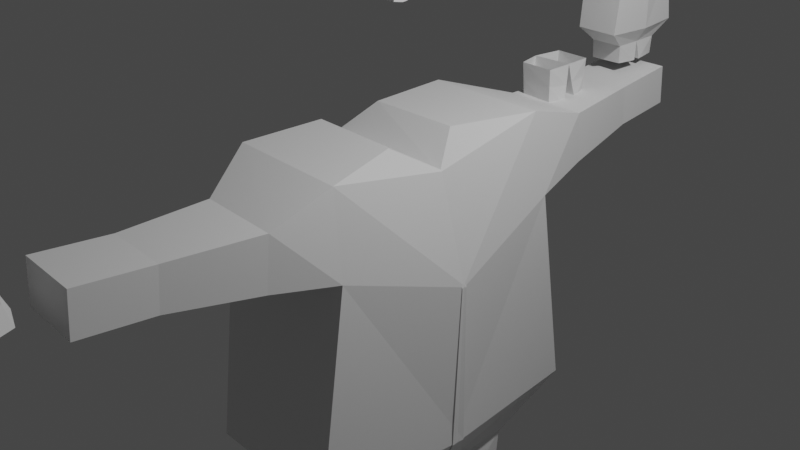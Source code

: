 # Source: GirlVErsionallCombinig.blend  (saved by Blender 2.80.75; exported with 4.5.12 LTS)
import bpy
from mathutils import Matrix  # noqa: F401  (used for matrix-valued properties, if any)

bpy.ops.wm.read_factory_settings(use_empty=True)
scene = bpy.context.scene
scene.name = 'Scene'

# ---- collections
col_collection = bpy.data.collections.new('Collection'); scene.collection.children.link(col_collection)

# ---- world
world_world = bpy.data.worlds.new('World'); scene.world = world_world
world_world.use_nodes = True; world_world.node_tree.nodes.clear()
_N = world_world.node_tree.nodes; _L = world_world.node_tree.links
n0 = _N.new('ShaderNodeOutputWorld'); n0.name = 'World Output'; n0.location = (300, 300)
n1 = _N.new('ShaderNodeBackground'); n1.name = 'Background'; n1.location = (10, 300)
n1.inputs[0].default_value = (0.05088, 0.05088, 0.05088, 1.0)
_L.new(n1.outputs[0], n0.inputs[0])
n0.is_active_output = True
world_world.color = (0.05088, 0.05088, 0.05088)
world_world.use_sun_shadow = False
world_world.sun_shadow_jitter_overblur = 0.0

# ---- cameras
cam_camera = bpy.data.cameras.new('Camera')
cam_camera.clip_end = 100.0
cam_camera.ortho_scale = 7.314

# ---- lights
light_light = bpy.data.lights.new('Light', 'POINT')
light_light.transmission_factor = 0.0
light_light.energy = 1000.0
light_light.shadow_soft_size = 0.1
light_light.shadow_maximum_resolution = 0.006
light_light.use_absolute_resolution = True

# ---- meshes
me_plane = bpy.data.meshes.new('Plane')
me_plane.from_pydata([(-2.299, -0.4066, 0.1784), (-1.324, -0.5261, 0.2366), (-1.876, 0.008676, 0.2805), (-2.026, -0.4203, 0.2244), (-2.218, 0.008676, 0.1784), (-1.309, 0.02443, 0.2725), (-1.142, -0.3089, 0.175), (-0.7313, -0.2838, 0.1651), (-0.7123, -0.09189, 0.2277), (-2.237, -0.6222, 0.1809), (-2.063, -0.6369, 0.1809), (-1.725, -0.4823, 0.1847), (-1.724, -0.4838, 0.1855), (-1.142, 0.006001, 0.1791), (-1.13, -0.00556, -0.2859), (-2.299, -0.3967, -0.2329), (-1.324, -0.5193, -0.2539), (-2.026, -0.4166, -0.2872), (-1.142, -0.306, -0.2064), (-0.7043, -0.2604, -0.21), (-0.7097, -0.06314, -0.2225), (-2.237, -0.6115, -0.09335), (-2.063, -0.6259, -0.08741), (-1.725, -0.4726, -0.2308), (-0.5651, -0.282, 0.1654), (-0.5461, -0.09011, 0.228), (-0.5883, -0.2586, -0.2096), (-0.5937, -0.06136, -0.2222), (-0.6344, -0.296, 0.3927), (-0.6153, -0.1041, 0.4553), (-0.5654, -0.2942, 0.393), (-0.5464, -0.1024, 0.4556), (-0.9366, -0.2963, 0.1701), (-0.9274, -0.04295, 0.2034), (-0.9231, -0.2832, -0.2082), (-0.9199, -0.03435, -0.2542), (-1.725, 0.4823, 0.1847), (-1.724, 0.4838, 0.1855), (-1.876, 0.01249, -0.3783), (-2.218, 0.00122, -0.2768), (-1.322, -0.01067, -0.3616), (-1.725, 0.4726, -0.2308), (-2.243, -0.9174, 0.1398), (-2.106, -0.929, 0.1398), (-2.243, -0.9091, -0.07519), (-2.106, -0.9203, -0.07053), (-2.243, -0.9174, 0.1398), (-2.106, -0.929, 0.1398), (-2.243, -0.9091, -0.07519), (-2.106, -0.9203, -0.07053), (-2.262, -1.149, 0.1305), (-2.125, -1.16, 0.1305), (-2.262, -1.141, -0.08446), (-2.125, -1.152, -0.0798), (-2.299, -0.1246, 0.08763), (-2.299, -0.1147, -0.2205)], [(12, 11), (2, 38), (37, 36)], [(0, 3, 2, 4), (3, 1, 5, 2), (33, 8, 20, 35), (7, 19, 26, 24), (3, 0, 9, 10), (33, 35, 14, 13), (17, 22, 21, 15), (22, 10, 43, 45), (9, 0, 15, 21), (1, 3, 17, 16), (32, 6, 18, 34), (6, 1, 16, 18), (33, 13, 6, 32), (35, 34, 19, 20), (1, 6, 13, 5), (25, 24, 26, 27), (20, 8, 25, 27), (8, 7, 28, 29), (19, 20, 27, 26), (29, 28, 30, 31), (25, 8, 29, 31), (7, 24, 30, 28), (24, 25, 31, 30), (8, 33, 32, 7), (7, 32, 34, 19), (14, 35, 34, 18), (40, 16, 1, 5), (3, 10, 22, 17), (14, 18, 16, 40), (17, 38, 40, 16), (15, 39, 38, 17), (42, 44, 48, 46), (9, 21, 44, 42), (10, 9, 42, 43), (21, 22, 45, 44), (49, 47, 51, 53), (43, 42, 46, 47), (45, 43, 47, 49), (44, 45, 49, 48), (51, 50, 52, 53), (48, 49, 53, 52), (46, 48, 52, 50), (47, 46, 50, 51), (15, 0, 54, 55), (0, 4, 54), (15, 55, 39), (55, 54, 4, 39)])
_uv = me_plane.uv_layers.new(name='UVMap')
_uv.uv.foreach_set('vector', [0.0, 0.0, 0.4098, 0.0, 0.4098, 0.5, 0.0, 0.5, 0.4098, 0.0, 1.0, 0.0, 1.0, 0.5, 0.4098, 0.5, 0.5, 0.25, 0.0, 0.0, 0.0, 0.0, 0.5, 0.25, 1.0, 0.0, 1.0, 0.0, 1.0, 0.0, 1.0, 0.0, 0.4098, 0.0, 0.0, 0.0, 0.0, 0.0, 0.4098, 0.0, 0.5, 0.25, 0.5, 0.25, 0.0, 0.0, 0.0, 0.0, 0.4098, 0.0, 0.4098, 0.0, 0.0, 0.0, 0.0, 0.0, 0.4098, 0.0, 0.4098, 0.0, 0.4098, 0.0, 0.4098, 0.0, 0.0, 0.0, 0.0, 0.0, 0.0, 0.0, 0.0, 0.0, 1.0, 0.0, 0.4098, 0.0, 0.0, 0.0, 0.0, 0.0, 1.0, 0.0, 1.0, 0.0, 1.0, 0.0, 1.0, 0.0, 1.0, 0.0, 1.0, 0.0, 0.0, 0.0, 0.0, 0.0, 0.5, 0.25, 1.0, 0.5, 1.0, 0.0, 1.0, 0.0, 0.5, 0.25, 1.0, 0.0, 1.0, 0.0, 0.0, 0.0, 1.0, 0.0, 1.0, 0.0, 1.0, 0.5, 1.0, 0.5, 0.0, 0.0, 1.0, 0.0, 1.0, 0.0, 0.0, 0.0, 0.0, 0.0, 0.0, 0.0, 0.0, 0.0, 0.0, 0.0, 0.0, 0.0, 1.0, 0.0, 1.0, 0.0, 0.0, 0.0, 1.0, 0.0, 0.0, 0.0, 0.0, 0.0, 1.0, 0.0, 0.0, 0.0, 1.0, 0.0, 1.0, 0.0, 0.0, 0.0, 0.0, 0.0, 0.0, 0.0, 0.0, 0.0, 0.0, 0.0, 1.0, 0.0, 1.0, 0.0, 1.0, 0.0, 1.0, 0.0, 1.0, 0.0, 0.0, 0.0, 0.0, 0.0, 1.0, 0.0, 0.0, 0.0, 0.5, 0.25, 1.0, 0.0, 1.0, 0.0, 1.0, 0.0, 1.0, 0.0, 1.0, 0.0, 1.0, 0.0, 0.0, 0.0, 0.5, 0.25, 1.0, 0.0, 1.0, 0.0, 1.0, 0.5, 0.0, 0.0, 1.0, 0.0, 1.0, 0.5, 0.4098, 0.0, 0.4098, 0.0, 0.4098, 0.0, 0.0, 0.0, 0.0, 0.0, 0.0, 0.0, 0.0, 0.0, 1.0, 0.5, 0.0, 0.0, 0.4098, 0.5, 1.0, 0.5, 0.0, 0.0, 0.0, 0.0, 0.0, 0.5, 0.4098, 0.5, 0.0, 0.0, 0.0, 0.0, 0.0, 0.0, 0.0, 0.0, 0.0, 0.0, 0.0, 0.0, 0.0, 0.0, 0.0, 0.0, 0.0, 0.0, 0.4098, 0.0, 0.0, 0.0, 0.0, 0.0, 0.4098, 0.0, 0.0, 0.0, 0.4098, 0.0, 0.4098, 0.0, 0.0, 0.0, 0.4098, 0.0, 0.4098, 0.0, 0.4098, 0.0, 0.4098, 0.0, 0.4098, 0.0, 0.0, 0.0, 0.0, 0.0, 0.4098, 0.0, 0.4098, 0.0, 0.4098, 0.0, 0.4098, 0.0, 0.4098, 0.0, 0.0, 0.0, 0.4098, 0.0, 0.4098, 0.0, 0.0, 0.0, 0.4098, 0.0, 0.0, 0.0, 0.0, 0.0, 0.4098, 0.0, 0.0, 0.0, 0.4098, 0.0, 0.4098, 0.0, 0.0, 0.0, 0.0, 0.0, 0.0, 0.0, 0.0, 0.0, 0.0, 0.0, 0.4098, 0.0, 0.0, 0.0, 0.0, 0.0, 0.4098, 0.0, 0.0, 0.0, 0.0, 0.0, 0.0, 0.0, 0.0, 0.0, 0.0, 0.0, 0.0, 0.5, 0.0, 0.0, 0.0, 0.0, 0.0, 0.0, 0.0, 0.5, 0.0, 0.0, 0.0, 0.0, 0.0, 0.5, 0.0, 0.5])
me_plane.use_remesh_preserve_volume = False
me_plane.use_remesh_preserve_attributes = False
me_plane.use_mirror_vertex_groups = False
me_plane.update()
me_plane_002 = bpy.data.meshes.new('Plane.002')
me_plane_002.from_pydata([(-1.725, -0.4823, 0.1847), (-1.724, -0.4838, 0.1855), (-3.301, -0.7368, 0.1693), (-3.301, -0.7368, 0.1693), (-2.299, -0.4066, 6.635), (-3.301, 0.7368, 0.1693), (-3.301, 0.7368, 0.1693), (-1.725, -0.4726, -0.2308), (-1.89, -0.6881, -0.2094), (-1.724, -0.4742, -0.2314), (-1.888, -0.6876, -0.2087), (-1.725, 0.4823, 0.1847), (-1.89, 0.6988, 0.1872), (-1.724, 0.4838, 0.1855), (-1.888, 0.6984, 0.1865), (-3.301, 0.7368, 0.1693), (-3.301, 0.7368, 0.1693), (-2.798, -0.5126, 7.008), (-3.301, -0.7368, 0.1693), (-3.301, -0.7368, 0.1693), (-2.218, 0.008676, 6.635), (-1.725, 0.4726, -0.2308), (-1.89, 0.6881, -0.2094), (-1.724, 0.4742, -0.2314), (-1.888, 0.6876, -0.2087), (-2.706, -0.003858, 7.101), (-2.388, -0.6602, 6.61), (-2.907, -0.7939, 6.623), (-2.438, 0.003129, 6.893), (-2.571, -0.4323, 6.809), (-2.648, -0.727, 6.616), (-3.243, -0.5062, 6.975), (-3.24, -0.7538, 6.604), (-3.739, -0.3755, 6.823), (-3.675, -0.6396, 6.61), (-3.239, 0.008956, 7.128), (-3.689, -0.006114, 6.836), (-2.299, -0.3967, 6.223), (-2.798, -0.5433, 5.864), (-2.388, -0.646, 6.276), (-2.907, -0.7804, 6.278), (-2.571, -0.4415, 6.053), (-2.648, -0.7132, 6.277), (-3.243, -0.5333, 5.896), (-3.24, -0.7384, 6.292), (-3.739, -0.3867, 6.032), (-3.675, -0.6255, 6.274), (-2.299, 0.4066, 6.635), (-2.798, 0.5126, 7.008), (-2.388, 0.6602, 6.61), (-2.907, 0.7939, 6.623), (-2.571, 0.4323, 6.809), (-2.648, 0.727, 6.616), (-3.243, 0.5062, 6.975), (-3.24, 0.7538, 6.604), (-3.739, 0.3755, 6.823), (-3.675, 0.6396, 6.61), (-3.689, -0.006114, 6.836), (-2.218, 0.00122, 6.179), (-2.706, 0.04022, 5.714), (-2.438, 0.02424, 5.922), (-2.299, 0.3967, 6.223), (-2.798, 0.5433, 5.864), (-2.388, 0.646, 6.276), (-2.907, 0.7804, 6.278), (-2.571, 0.4415, 6.053), (-2.648, 0.7132, 6.277), (-3.243, 0.5333, 5.896), (-3.24, 0.7384, 6.292), (-3.739, 0.3867, 6.032), (-3.675, 0.6255, 6.274), (-3.239, 0.05597, 5.689), (-3.689, 0.008707, 5.978), (-3.675, -0.6298, 6.377), (-3.24, -0.7431, 6.388), (-2.907, -0.7846, 6.384), (-2.648, -0.7175, 6.381), (-2.388, -0.6504, 6.379), (-2.299, -0.3997, 6.35), (-3.675, 0.6298, 6.377), (-3.24, 0.7431, 6.388), (-2.907, 0.7846, 6.384), (-2.648, 0.7175, 6.381), (-2.388, 0.6504, 6.379), (-2.299, 0.3997, 6.35), (-2.218, 0.003519, 6.32), (-3.675, -0.6357, 6.517), (-3.24, -0.7495, 6.517), (-2.907, -0.7902, 6.527), (-2.648, -0.7232, 6.522), (-2.388, -0.6563, 6.517), (-2.299, -0.4038, 6.521), (-3.675, 0.6357, 6.517), (-3.24, 0.7495, 6.517), (-2.907, 0.7902, 6.527), (-2.648, 0.7232, 6.522), (-2.388, 0.6563, 6.517), (-2.299, 0.4038, 6.521), (-2.041, 0.004052, 6.319), (-3.714, 0.1847, 6.829), (-2.752, 0.2917, 5.789), (-2.258, 0.199, 6.201), (-2.505, 0.2329, 5.987), (-2.258, 0.2076, 6.635), (-2.752, 0.2544, 7.054), (-3.241, 0.2576, 7.052), (-2.505, 0.2177, 6.851), (-2.258, 0.2016, 6.335), (-2.258, 0.2052, 6.515), (-2.258, -0.1989, 6.635), (-2.505, -0.2146, 6.851), (-3.241, -0.2486, 7.052), (-3.714, -0.1908, 6.829), (-2.752, -0.2582, 7.054), (-2.752, -0.2515, 5.789), (-2.505, -0.2086, 5.987), (-2.258, -0.1977, 6.201), (-2.258, -0.1981, 6.335), (-2.258, -0.1986, 6.515), (-2.258, -0.09531, 6.335), (-2.081, -0.1976, 6.335), (-2.081, -0.1984, 6.634), (-2.258, 0.1106, 6.335), (-2.081, 0.2022, 6.335), (-2.041, 0.009208, 6.634), (-2.081, 0.2082, 6.634), (-1.821, 0.04894, 6.319), (-1.821, 0.0541, 6.634), (-1.861, 0.247, 6.334), (-1.861, 0.253, 6.634), (-1.866, -0.24, 6.335), (-1.826, -0.03837, 6.32), (-1.826, -0.03321, 6.635), (-1.866, -0.2408, 6.635)], [(1, 0), (3, 2), (6, 5), (9, 7), (8, 10), (13, 11), (12, 14), (16, 15), (19, 18), (23, 21), (22, 24), (119, 117), (122, 119), (107, 122)], [(29, 17, 27, 30), (17, 31, 32, 27), (4, 29, 30, 26), (109, 20, 28, 110), (32, 31, 33, 34), (112, 111, 35, 36), (115, 60, 58, 116), (110, 113, 17, 29), (41, 42, 40, 38), (38, 40, 44, 43), (37, 39, 42, 41), (44, 46, 45, 43), (74, 73, 46, 44), (75, 74, 44, 40), (76, 75, 40, 42), (77, 76, 42, 39), (78, 77, 39, 37), (51, 52, 50, 48), (48, 50, 54, 53), (47, 49, 52, 51), (54, 56, 55, 53), (65, 62, 64, 66), (62, 67, 68, 64), (61, 65, 66, 63), (102, 100, 62, 65), (68, 67, 69, 70), (69, 67, 71, 72), (101, 102, 65, 61), (80, 68, 70, 79), (81, 64, 68, 80), (82, 66, 64, 81), (83, 63, 66, 82), (84, 61, 63, 83), (114, 59, 60, 115), (113, 25, 35, 111), (104, 105, 35, 25), (106, 51, 48, 104), (103, 47, 51, 106), (45, 72, 71, 43), (99, 105, 53, 55), (121, 120, 130, 133), (117, 78, 37, 116), (118, 91, 78, 117), (101, 107, 85, 58), (97, 84, 83, 96), (96, 83, 82, 95), (95, 82, 81, 94), (94, 81, 80, 93), (93, 80, 79, 92), (91, 90, 77, 78), (90, 89, 76, 77), (89, 88, 75, 76), (88, 87, 74, 75), (87, 86, 73, 74), (32, 34, 86, 87), (27, 32, 87, 88), (30, 27, 88, 89), (26, 30, 89, 90), (4, 26, 90, 91), (54, 93, 92, 56), (50, 94, 93, 54), (52, 95, 94, 50), (49, 96, 95, 52), (47, 97, 96, 49), (109, 4, 91, 118), (84, 97, 108, 107), (61, 84, 107, 101), (97, 47, 103, 108), (57, 35, 105, 99), (20, 103, 106, 28), (28, 106, 104, 25), (48, 53, 105, 104), (58, 60, 102, 101), (60, 59, 100, 102), (125, 124, 127, 129), (85, 117, 116, 58), (17, 113, 111, 31), (38, 114, 115, 41), (28, 25, 113, 110), (41, 115, 116, 37), (33, 31, 111, 112), (4, 109, 110, 29), (20, 109, 121, 124), (109, 117, 120, 121), (103, 20, 124, 125), (85, 107, 123, 98), (107, 103, 125, 123), (117, 85, 98, 120), (128, 129, 127, 126), (98, 123, 128, 126), (123, 125, 129, 128), (124, 98, 126, 127), (130, 131, 132, 133), (124, 121, 133, 132), (120, 98, 131, 130), (98, 124, 132, 131), (98, 131, 126), (132, 124, 127)])
_uv = me_plane_002.uv_layers.new(name='UVMap')
_uv.uv.foreach_set('vector', [0.0, 0.0, 0.0, 0.0, 0.0, 0.0, 0.0, 0.0, 0.0, 0.0, 0.0, 0.0, 0.0, 0.0, 0.0, 0.0, 0.0, 0.0, 0.0, 0.0, 0.0, 0.0, 0.0, 0.0, 0.0, 0.25, 0.0, 0.5, 0.0, 0.5, 0.0, 0.25, 0.0, 0.0, 0.0, 0.0, 0.0, 0.0, 0.0, 0.0, 0.0, 0.0, 0.0, 0.0, 0.0, 0.0, 0.0, 0.0, 0.0, 0.25, 0.0, 0.5, 0.0, 0.5, 0.0, 0.25, 0.0, 0.25, 0.0, 0.25, 0.0, 0.0, 0.0, 0.0, 0.0, 0.0, 0.0, 0.0, 0.0, 0.0, 0.0, 0.0, 0.0, 0.0, 0.0, 0.0, 0.0, 0.0, 0.0, 0.0, 0.0, 0.0, 0.0, 0.0, 0.0, 0.0, 0.0, 0.0, 0.0, 0.0, 0.0, 0.0, 0.0, 0.0, 0.0, 0.0, 0.0, 0.0, 0.0, 0.0, 0.0, 0.0, 0.0, 0.0, 0.0, 0.0, 0.0, 0.0, 0.0, 0.0, 0.0, 0.0, 0.0, 0.0, 0.0, 0.0, 0.0, 0.0, 0.0, 0.0, 0.0, 0.0, 0.0, 0.0, 0.0, 0.0, 0.0, 0.0, 0.0, 0.0, 0.0, 0.0, 0.0, 0.0, 0.0, 0.0, 0.0, 0.0, 0.0, 0.0, 0.0, 0.0, 0.0, 0.0, 0.0, 0.0, 0.0, 0.0, 0.0, 0.0, 0.0, 0.0, 0.0, 0.0, 0.0, 0.0, 0.0, 0.0, 0.0, 0.0, 0.0, 0.0, 0.0, 0.0, 0.0, 0.0, 0.0, 0.0, 0.0, 0.0, 0.0, 0.0, 0.0, 0.0, 0.0, 0.0, 0.0, 0.0, 0.0, 0.0, 0.0, 0.0, 0.0, 0.0, 0.0, 0.0, 0.0, 0.0, 0.0, 0.0, 0.0, 0.0, 0.0, 0.25, 0.0, 0.25, 0.0, 0.0, 0.0, 0.0, 0.0, 0.0, 0.0, 0.0, 0.0, 0.0, 0.0, 0.0, 0.0, 0.0, 0.0, 0.0, 0.0, 0.0, 0.0, 0.0, 0.0, 0.25, 0.0, 0.25, 0.0, 0.0, 0.0, 0.0, 0.0, 0.0, 0.0, 0.0, 0.0, 0.0, 0.0, 0.0, 0.0, 0.0, 0.0, 0.0, 0.0, 0.0, 0.0, 0.0, 0.0, 0.0, 0.0, 0.0, 0.0, 0.0, 0.0, 0.0, 0.0, 0.0, 0.0, 0.0, 0.0, 0.0, 0.0, 0.0, 0.0, 0.0, 0.0, 0.0, 0.0, 0.0, 0.0, 0.0, 0.0, 0.25, 0.0, 0.5, 0.0, 0.5, 0.0, 0.25, 0.0, 0.25, 0.0, 0.5, 0.0, 0.0, 0.0, 0.0, 0.0, 0.25, 0.0, 0.0, 0.0, 0.0, 0.0, 0.5, 0.0, 0.25, 0.0, 0.0, 0.0, 0.0, 0.0, 0.25, 0.0, 0.0, 0.0, 0.0, 0.0, 0.0, 0.0, 0.25, 0.0, 0.0, 0.0, 0.0, 0.0, 0.0, 0.0, 0.0, 0.0, 0.0, 0.0, 0.0, 0.0, 0.0, 0.0, 0.0, 0.0, 0.0, 0.0, 0.0, 0.0, 0.0, 0.0, 0.0, 0.0, 0.1729, 0.0, 0.0, 0.0, 0.0, 0.0, 0.25, 0.0, 0.06916, 0.0, 0.0, 0.0, 0.0, 0.0, 0.1729, 0.0, 0.25, 0.0, 0.1729, 0.0, 0.3458, 0.0, 0.5, 0.0, 0.0, 0.0, 0.0, 0.0, 0.0, 0.0, 0.0, 0.0, 0.0, 0.0, 0.0, 0.0, 0.0, 0.0, 0.0, 0.0, 0.0, 0.0, 0.0, 0.0, 0.0, 0.0, 0.0, 0.0, 0.0, 0.0, 0.0, 0.0, 0.0, 0.0, 0.0, 0.0, 0.0, 0.0, 0.0, 0.0, 0.0, 0.0, 0.0, 0.0, 0.0, 0.0, 0.0, 0.0, 0.0, 0.0, 0.0, 0.0, 0.0, 0.0, 0.0, 0.0, 0.0, 0.0, 0.0, 0.0, 0.0, 0.0, 0.0, 0.0, 0.0, 0.0, 0.0, 0.0, 0.0, 0.0, 0.0, 0.0, 0.0, 0.0, 0.0, 0.0, 0.0, 0.0, 0.0, 0.0, 0.0, 0.0, 0.0, 0.0, 0.0, 0.0, 0.0, 0.0, 0.0, 0.0, 0.0, 0.0, 0.0, 0.0, 0.0, 0.0, 0.0, 0.0, 0.0, 0.0, 0.0, 0.0, 0.0, 0.0, 0.0, 0.0, 0.0, 0.0, 0.0, 0.0, 0.0, 0.0, 0.0, 0.0, 0.0, 0.0, 0.0, 0.0, 0.0, 0.0, 0.0, 0.0, 0.0, 0.0, 0.0, 0.0, 0.0, 0.0, 0.0, 0.0, 0.0, 0.0, 0.0, 0.0, 0.0, 0.0, 0.0, 0.0, 0.0, 0.0, 0.0, 0.0, 0.0, 0.0, 0.0, 0.0, 0.0, 0.0, 0.0, 0.0, 0.0, 0.0, 0.0, 0.0, 0.0, 0.0, 0.0, 0.0, 0.0, 0.0, 0.0, 0.0, 0.0, 0.0, 0.0, 0.0, 0.0, 0.0, 0.0, 0.0, 0.06916, 0.0, 0.0, 0.0, 0.0, 0.0, 0.06916, 0.0, 0.1729, 0.0, 0.0, 0.0, 0.0, 0.0, 0.1729, 0.0, 0.25, 0.0, 0.0, 0.0, 0.0, 0.0, 0.0, 0.0, 0.06916, 0.0, 0.0, 0.0, 0.0, 0.0, 0.0, 0.0, 0.0, 0.0, 0.0, 0.0, 0.0, 0.0, 0.25, 0.0, 0.5, 0.0, 0.5, 0.0, 0.25, 0.0, 0.25, 0.0, 0.5, 0.0, 0.0, 0.0, 0.0, 0.0, 0.0, 0.0, 0.25, 0.0, 0.5, 0.0, 0.5, 0.0, 0.25, 0.0, 0.25, 0.0, 0.5, 0.0, 0.5, 0.0, 0.25, 0.0, 0.25, 0.0, 0.0, 0.0, 0.0, 0.0, 0.0, 0.0, 0.0, 0.0, 0.3458, 0.0, 0.1729, 0.0, 0.25, 0.0, 0.5, 0.0, 0.0, 0.0, 0.25, 0.0, 0.0, 0.0, 0.0, 0.0, 0.0, 0.0, 0.25, 0.0, 0.25, 0.0, 0.0, 0.0, 0.5, 0.0, 0.5, 0.0, 0.25, 0.0, 0.25, 0.0, 0.0, 0.0, 0.25, 0.0, 0.25, 0.0, 0.0, 0.0, 0.0, 0.0, 0.0, 0.0, 0.0, 0.0, 0.0, 0.0, 0.0, 0.0, 0.25, 0.0, 0.25, 0.0, 0.0, 0.0, 0.5, 0.0, 0.25, 0.0, 0.25, 0.0, 0.5, 0.0, 0.0, 0.0, 0.0, 0.0, 0.0, 0.0, 0.0, 0.0, 0.0, 0.0, 0.0, 0.0, 0.0, 0.0, 0.0, 0.0, 0.3458, 0.0, 0.1729, 0.0, 0.1729, 0.0, 0.3458, 0.0, 0.0, 0.0, 0.0, 0.0, 0.0, 0.0, 0.0, 0.0, 0.1729, 0.0, 0.3458, 0.0, 0.3458, 0.0, 0.1729, 0.0, 0.1729, 0.0, 0.0, 0.0, 0.0, 0.0, 0.3458, 0.0, 0.3458, 0.0, 0.1729, 0.0, 0.1729, 0.0, 0.3458, 0.0, 0.0, 0.0, 0.0, 0.0, 0.0, 0.0, 0.0, 0.0, 0.5, 0.0, 0.3458, 0.0, 0.3458, 0.0, 0.5, 0.0, 0.1729, 0.0, 0.3458, 0.0, 0.5, 0.0, 0.25, 0.0, 0.5, 0.0, 0.25, 0.0, 0.25, 0.0, 0.5, 0.0, 0.1729, 0.0, 0.3458, 0.0, 0.3458, 0.0, 0.1729, 0.0, 0.3458, 0.0, 0.5, 0.0, 0.5, 0.0, 0.3458, 0.0, 0.3458, 0.0, 0.3458, 0.0, 0.3458, 0.0, 0.5, 0.0, 0.5, 0.0, 0.0])
me_plane_002.use_remesh_preserve_volume = False
me_plane_002.use_remesh_preserve_attributes = False
me_plane_002.use_mirror_vertex_groups = False
me_plane_002.update()
me_plane_003 = bpy.data.meshes.new('Plane.003')
me_plane_003.from_pydata([(-3.301, -0.7368, 0.1693), (-3.301, -0.7368, 0.1693), (-3.301, 0.7368, 0.1693), (-3.301, 0.7368, 0.1693), (-3.301, 0.7368, 0.1693), (-3.301, 0.7368, 0.1693), (-3.301, -0.7368, 0.1693), (-1.142, 1.306, 0.175), (-0.7313, 1.331, 0.1651), (-0.7123, 1.523, 0.2277), (-1.142, 1.621, 0.1791), (-1.13, 1.61, -0.2859), (-1.142, 1.309, -0.2064), (-0.7043, 1.355, -0.21), (-0.7097, 1.552, -0.2225), (-0.5651, 1.333, 0.1654), (-0.5461, 1.525, 0.228), (-0.5883, 1.357, -0.2096), (-0.5937, 1.554, -0.2222), (-0.6344, 1.319, 0.3927), (-0.6153, 1.511, 0.4553), (-0.5654, 1.321, 0.393), (-0.5464, 1.513, 0.4556), (-0.9366, 1.319, 0.1701), (-0.9274, 1.572, 0.2034), (-0.9231, 1.332, -0.2082), (-0.9199, 1.581, -0.2542), (-1.142, 1.924, 0.175), (-0.7313, 1.899, 0.1651), (-0.7123, 1.707, 0.2277), (-1.142, 1.921, -0.2064), (-0.7043, 1.876, -0.21), (-0.7097, 1.678, -0.2225), (-0.5651, 1.897, 0.1654), (-0.5461, 1.705, 0.228), (-0.5883, 1.874, -0.2096), (-0.5937, 1.677, -0.2222), (-0.6344, 1.911, 0.3927), (-0.6153, 1.719, 0.4553), (-0.5654, 1.909, 0.393), (-0.5464, 1.718, 0.4556), (-0.9366, 1.912, 0.1701), (-0.9274, 1.658, 0.2034), (-0.9231, 1.898, -0.2082), (-0.9199, 1.65, -0.2542)], [(1, 0), (3, 2), (5, 4)], [(24, 9, 14, 26), (8, 13, 17, 15), (24, 26, 11, 10), (23, 7, 12, 25), (24, 10, 7, 23), (26, 25, 13, 14), (16, 15, 17, 18), (14, 9, 16, 18), (9, 8, 19, 20), (13, 14, 18, 17), (20, 19, 21, 22), (16, 9, 20, 22), (8, 15, 21, 19), (15, 16, 22, 21), (44, 11, 30, 43), (9, 24, 23, 8), (8, 23, 25, 13), (11, 26, 25, 12), (42, 44, 32, 29), (28, 33, 35, 31), (41, 43, 30, 27), (44, 32, 31, 43), (42, 41, 27, 10), (34, 36, 35, 33), (32, 36, 34, 29), (29, 38, 37, 28), (31, 35, 36, 32), (38, 40, 39, 37), (34, 40, 38, 29), (28, 37, 39, 33), (33, 39, 40, 34), (11, 44, 42, 10), (29, 28, 41, 42), (28, 31, 43, 41)])
_uv = me_plane_003.uv_layers.new(name='UVMap')
_uv.uv.foreach_set('vector', [0.5, 0.25, 0.0, 0.0, 0.0, 0.0, 0.5, 0.25, 1.0, 0.0, 1.0, 0.0, 1.0, 0.0, 1.0, 0.0, 0.5, 0.25, 0.5, 0.25, 0.0, 0.0, 0.0, 0.0, 1.0, 0.0, 1.0, 0.0, 1.0, 0.0, 1.0, 0.0, 0.5, 0.25, 1.0, 0.5, 1.0, 0.0, 1.0, 0.0, 0.5, 0.25, 1.0, 0.0, 1.0, 0.0, 0.0, 0.0, 0.0, 0.0, 1.0, 0.0, 1.0, 0.0, 0.0, 0.0, 0.0, 0.0, 0.0, 0.0, 0.0, 0.0, 0.0, 0.0, 0.0, 0.0, 1.0, 0.0, 1.0, 0.0, 0.0, 0.0, 1.0, 0.0, 0.0, 0.0, 0.0, 0.0, 1.0, 0.0, 0.0, 0.0, 1.0, 0.0, 1.0, 0.0, 0.0, 0.0, 0.0, 0.0, 0.0, 0.0, 0.0, 0.0, 0.0, 0.0, 1.0, 0.0, 1.0, 0.0, 1.0, 0.0, 1.0, 0.0, 1.0, 0.0, 0.0, 0.0, 0.0, 0.0, 1.0, 0.0, 0.5, 0.25, 0.0, 0.0, 1.0, 0.0, 1.0, 0.0, 0.0, 0.0, 0.5, 0.25, 1.0, 0.0, 1.0, 0.0, 1.0, 0.0, 1.0, 0.0, 1.0, 0.0, 1.0, 0.0, 0.0, 0.0, 0.5, 0.25, 1.0, 0.0, 1.0, 0.0, 0.5, 0.25, 0.5, 0.25, 0.0, 0.0, 0.0, 0.0, 1.0, 0.0, 1.0, 0.0, 1.0, 0.0, 1.0, 0.0, 1.0, 0.0, 1.0, 0.0, 1.0, 0.0, 1.0, 0.0, 0.5, 0.25, 0.0, 0.0, 1.0, 0.0, 1.0, 0.0, 0.5, 0.25, 1.0, 0.0, 1.0, 0.0, 0.0, 0.0, 0.0, 0.0, 0.0, 0.0, 1.0, 0.0, 1.0, 0.0, 0.0, 0.0, 0.0, 0.0, 0.0, 0.0, 0.0, 0.0, 0.0, 0.0, 0.0, 0.0, 1.0, 0.0, 1.0, 0.0, 1.0, 0.0, 1.0, 0.0, 0.0, 0.0, 0.0, 0.0, 0.0, 0.0, 0.0, 0.0, 1.0, 0.0, 1.0, 0.0, 0.0, 0.0, 0.0, 0.0, 0.0, 0.0, 0.0, 0.0, 1.0, 0.0, 1.0, 0.0, 1.0, 0.0, 1.0, 0.0, 1.0, 0.0, 1.0, 0.0, 0.0, 0.0, 0.0, 0.0, 0.0, 0.0, 0.5, 0.25, 0.5, 0.25, 0.0, 0.0, 0.0, 0.0, 1.0, 0.0, 1.0, 0.0, 0.5, 0.25, 1.0, 0.0, 1.0, 0.0, 1.0, 0.0, 1.0, 0.0])
me_plane_003.use_remesh_preserve_volume = False
me_plane_003.use_remesh_preserve_attributes = False
me_plane_003.use_mirror_vertex_groups = False
me_plane_003.update()
me_plane_004 = bpy.data.meshes.new('Plane.004')
me_plane_004.from_pydata([(-2.299, -2.4, 0.1784), (-1.324, -2.52, 0.2366), (-1.876, -1.985, 0.2805), (-2.026, -2.414, 0.2244), (-2.218, -1.985, 0.1784), (-1.309, -1.969, 0.2725), (-1.142, -2.303, 0.175), (-2.237, -2.577, 0.1809), (-2.014, -2.631, 0.1809), (-1.142, -1.988, 0.1791), (-1.13, -1.999, -0.2859), (-2.299, -2.39, -0.2329), (-1.324, -2.513, -0.2539), (-2.026, -2.41, -0.2872), (-1.142, -2.3, -0.2064), (-2.237, -2.566, -0.2159), (-2.014, -2.62, -0.2099), (-0.9366, -2.29, 0.1701), (-0.9274, -2.037, 0.2034), (-0.9231, -2.277, -0.2082), (-0.9199, -2.028, -0.2542), (-2.299, -1.587, 0.1784), (-1.324, -1.468, 0.2366), (-2.015, -1.573, 0.2244), (-1.142, -1.685, 0.175), (-2.237, -1.411, 0.1184), (-2.014, -1.357, 0.1184), (-1.876, -1.981, -0.3783), (-2.218, -1.993, -0.2768), (-1.322, -2.004, -0.3616), (-2.299, -1.597, -0.2329), (-1.324, -1.475, -0.2539), (-2.015, -1.577, -0.2872), (-1.142, -1.688, -0.2064), (-2.237, -1.421, -0.1661), (-2.014, -1.368, -0.1618), (-0.9366, -1.697, 0.1701), (-0.9274, -1.951, 0.2034), (-0.9231, -1.711, -0.2082), (-0.9199, -1.959, -0.2542)], [], [(0, 3, 2, 4), (3, 1, 5, 2), (3, 0, 7, 8), (18, 20, 10, 9), (13, 16, 15, 11), (23, 32, 35, 26), (8, 7, 15, 16), (7, 0, 11, 15), (1, 3, 13, 12), (17, 6, 14, 19), (6, 1, 12, 14), (18, 9, 6, 17), (1, 6, 9, 5), (39, 10, 33, 38), (10, 20, 19, 14), (23, 26, 25, 21), (31, 22, 5, 29), (32, 30, 34, 35), (29, 27, 32, 31), (27, 28, 30, 32), (26, 35, 34, 25), (25, 34, 30, 21), (22, 31, 32, 23), (36, 38, 33, 24), (29, 12, 1, 5), (33, 31, 29, 10), (37, 36, 24, 9), (3, 8, 16, 13), (10, 39, 37, 9), (10, 14, 12, 29), (22, 31, 33, 24), (9, 24, 22, 5), (13, 27, 29, 12), (11, 28, 27, 13), (4, 2, 23, 21), (23, 2, 5, 22)])
_uv = me_plane_004.uv_layers.new(name='UVMap')
_uv.uv.foreach_set('vector', [0.0, 0.0, 0.4098, 0.0, 0.4098, 0.5, 0.0, 0.5, 0.4098, 0.0, 1.0, 0.0, 1.0, 0.5, 0.4098, 0.5, 0.4098, 0.0, 0.0, 0.0, 0.0, 0.0, 0.4098, 0.0, 0.5, 0.25, 0.5, 0.25, 0.0, 0.0, 0.0, 0.0, 0.4098, 0.0, 0.4098, 0.0, 0.0, 0.0, 0.0, 0.0, 0.4098, 0.0, 0.0, 0.0, 0.4098, 0.0, 0.4098, 0.0, 0.4098, 0.0, 0.0, 0.0, 0.0, 0.0, 0.4098, 0.0, 0.0, 0.0, 0.0, 0.0, 0.0, 0.0, 0.0, 0.0, 1.0, 0.0, 0.4098, 0.0, 0.0, 0.0, 0.0, 0.0, 1.0, 0.0, 1.0, 0.0, 1.0, 0.0, 1.0, 0.0, 1.0, 0.0, 1.0, 0.0, 0.0, 0.0, 0.0, 0.0, 0.5, 0.25, 1.0, 0.5, 1.0, 0.0, 1.0, 0.0, 1.0, 0.0, 1.0, 0.0, 1.0, 0.5, 1.0, 0.5, 0.5, 0.25, 0.0, 0.0, 1.0, 0.0, 1.0, 0.0, 0.0, 0.0, 0.5, 0.25, 1.0, 0.0, 1.0, 0.0, 0.4098, 0.0, 0.4098, 0.0, 0.0, 0.0, 0.0, 0.0, 0.0, 0.0, 1.0, 0.0, 0.0, 0.0, 1.0, 0.5, 0.4098, 0.0, 0.0, 0.0, 0.0, 0.0, 0.4098, 0.0, 1.0, 0.5, 0.4098, 0.5, 0.0, 0.0, 0.0, 0.0, 0.4098, 0.5, 0.0, 0.5, 0.0, 0.0, 0.0, 0.0, 0.4098, 0.0, 0.4098, 0.0, 0.0, 0.0, 0.0, 0.0, 0.0, 0.0, 0.0, 0.0, 0.0, 0.0, 0.0, 0.0, 1.0, 0.0, 0.0, 0.0, 0.0, 0.0, 0.4098, 0.0, 1.0, 0.0, 1.0, 0.0, 1.0, 0.0, 1.0, 0.0, 1.0, 0.5, 0.0, 0.0, 1.0, 0.0, 1.0, 0.5, 1.0, 0.0, 0.0, 0.0, 1.0, 0.5, 0.0, 0.0, 0.5, 0.25, 1.0, 0.0, 1.0, 0.0, 0.0, 0.0, 0.4098, 0.0, 0.4098, 0.0, 0.4098, 0.0, 0.0, 0.0, 0.0, 0.0, 0.5, 0.25, 0.5, 0.25, 0.0, 0.0, 0.0, 0.0, 0.0, 0.0, 0.0, 0.0, 1.0, 0.5, 0.0, 0.0, 0.0, 0.0, 0.0, 0.0, 0.0, 0.0, 0.0, 0.0, 1.0, 0.0, 0.0, 0.0, 0.0, 0.0, 0.0, 0.0, 0.4098, 0.5, 1.0, 0.5, 0.0, 0.0, 0.0, 0.0, 0.0, 0.5, 0.4098, 0.5, 0.0, 0.0, 0.0, 0.5, 0.4098, 0.5, 0.4098, 0.0, 0.0, 0.0, 0.4098, 0.0, 0.4098, 0.5, 1.0, 0.5, 1.0, 0.0])
me_plane_004.use_remesh_preserve_volume = False
me_plane_004.use_remesh_preserve_attributes = False
me_plane_004.use_mirror_vertex_groups = False
me_plane_004.update()
me_cube = bpy.data.meshes.new('Cube')
me_cube.from_pydata([(-0.05856, -0.7683, 2.045), (-0.05519, -0.7672, 2.126), (-0.05856, -0.6713, 2.045), (-0.05519, -0.677, 2.126), (0.006758, -0.7683, 2.045), (0.00555, -0.7672, 2.126), (0.006758, -0.6713, 2.045), (0.00555, -0.677, 2.126), (-0.06571, -0.7198, 2.044), (-0.06571, -0.7789, 2.048), (-0.06185, -0.7221, 2.136), (-0.06571, -0.6607, 2.048), (-0.0259, -0.6607, 2.044), (-0.02482, -0.6671, 2.136), (0.0122, -0.6671, 2.05), (0.01391, -0.7198, 2.044), (0.0122, -0.7221, 2.136), (0.0122, -0.7771, 2.05), (-0.0259, -0.7789, 2.044), (-0.02482, -0.7771, 2.136), (-0.07666, -0.7198, 2.048), (-0.02482, -0.6464, 2.05), (0.02035, -0.7198, 2.047), (-0.0259, -0.8012, 2.048), (-0.0259, -0.7198, 2.043), (-0.02482, -0.7221, 2.156), (-0.06571, -0.8476, 2.075), (-0.05519, -0.8311, 2.121), (0.00555, -0.8311, 2.121), (0.0122, -0.841, 2.075), (-0.02482, -0.841, 2.13), (-0.0259, -0.8699, 2.075), (-0.06571, -0.8784, 2.056), (-0.05519, -0.8597, 2.104), (0.00555, -0.8597, 2.104), (0.0122, -0.8696, 2.059), (-0.02482, -0.8696, 2.114), (-0.02482, -0.8904, 2.059), (-0.06571, -0.9091, 2.009), (-0.05856, -0.8984, 2.057), (0.00555, -0.8882, 2.059), (0.0122, -0.8981, 2.014), (-0.02482, -0.8981, 2.069), (-0.02482, -0.9189, 2.014), (0.02211, -0.688, 2.066), (0.0212, -0.6823, 2.031), (0.02877, -0.7142, 2.076), (0.02211, -0.7404, 2.058), (0.02428, -0.7461, 2.03), (0.03112, -0.7153, 2.035), (-0.04638, -0.6212, 2.11), (-0.05111, -0.6134, 2.053), (-0.02482, -0.6134, 2.118), (-0.003252, -0.6212, 2.11), (0.001474, -0.6134, 2.053), (-0.02482, -0.5971, 2.053)], [], [(0, 9, 20, 8), (9, 1, 10, 20), (20, 10, 3, 11), (8, 20, 11, 2), (2, 11, 21, 12), (7, 14, 54, 53), (13, 7, 53, 52), (12, 21, 14, 6), (6, 14, 22, 15), (14, 7, 44, 45), (17, 22, 49, 48), (15, 22, 17, 4), (4, 17, 23, 18), (17, 5, 28, 29), (5, 19, 30, 28), (18, 23, 9, 0), (2, 12, 24, 8), (12, 6, 15, 24), (24, 15, 4, 18), (8, 24, 18, 0), (7, 13, 25, 16), (13, 3, 10, 25), (25, 10, 1, 19), (16, 25, 19, 5), (30, 27, 33, 36), (27, 26, 32, 33), (9, 23, 31, 26), (23, 17, 29, 31), (1, 9, 26, 27), (19, 1, 27, 30), (37, 35, 41, 43), (32, 37, 43, 38), (29, 28, 34, 35), (26, 31, 37, 32), (31, 29, 35, 37), (28, 30, 36, 34), (41, 40, 42, 43), (43, 42, 39, 38), (34, 36, 42, 40), (33, 32, 38, 39), (36, 33, 39, 42), (35, 34, 40, 41), (45, 44, 46, 49), (49, 46, 47, 48), (22, 14, 45, 49), (16, 5, 47, 46), (5, 17, 48, 47), (7, 16, 46, 44), (51, 50, 52, 55), (55, 52, 53, 54), (3, 13, 52, 50), (14, 21, 55, 54), (21, 11, 51, 55), (11, 3, 50, 51)])
_uv = me_cube.uv_layers.new(name='UVMap')
_uv.uv.foreach_set('vector', [0.375, 0.0, 0.5, 0.0, 0.5, 0.125, 0.375, 0.125, 0.5, 0.0, 0.625, 0.0, 0.625, 0.125, 0.5, 0.125, 0.5, 0.125, 0.625, 0.125, 0.625, 0.25, 0.5, 0.25, 0.375, 0.125, 0.5, 0.125, 0.5, 0.25, 0.375, 0.25, 0.375, 0.25, 0.5, 0.25, 0.5, 0.3733, 0.3698, 0.3698, 0.6667, 0.4583, 0.5, 0.4931, 0.5, 0.4931, 0.6667, 0.4583, 0.7552, 0.4948, 0.6667, 0.4583, 0.6667, 0.4583, 0.7552, 0.4948, 0.3698, 0.3698, 0.5, 0.3733, 0.5, 0.4931, 0.3333, 0.4583, 0.3333, 0.4583, 0.5, 0.4931, 0.5, 0.625, 0.3681, 0.625, 0.5, 0.4931, 0.6667, 0.4583, 0.6667, 0.4583, 0.5, 0.4931, 0.5, 0.7569, 0.5, 0.625, 0.5, 0.625, 0.5, 0.7569, 0.3681, 0.625, 0.5, 0.625, 0.5, 0.7569, 0.3333, 0.7917, 0.3333, 0.7917, 0.5, 0.7569, 0.5, 0.8767, 0.3698, 0.8802, 0.5, 0.7569, 0.6667, 0.7917, 0.6667, 0.7917, 0.5, 0.7569, 0.6667, 0.7917, 0.7552, 0.7552, 0.7552, 0.7552, 0.6667, 0.7917, 0.3698, 0.8802, 0.5, 0.8767, 0.5, 1.0, 0.375, 1.0, 0.125, 0.5, 0.2448, 0.4948, 0.2483, 0.625, 0.125, 0.625, 0.2448, 0.4948, 0.3333, 0.4583, 0.3681, 0.625, 0.2483, 0.625, 0.2483, 0.625, 0.3681, 0.625, 0.3333, 0.7917, 0.2448, 0.7552, 0.125, 0.625, 0.2483, 0.625, 0.2448, 0.7552, 0.125, 0.75, 0.6667, 0.4583, 0.7552, 0.4948, 0.7517, 0.625, 0.6319, 0.625, 0.7552, 0.4948, 0.875, 0.5, 0.875, 0.625, 0.7517, 0.625, 0.7517, 0.625, 0.875, 0.625, 0.875, 0.75, 0.7552, 0.7552, 0.6319, 0.625, 0.7517, 0.625, 0.7552, 0.7552, 0.6667, 0.7917, 0.7552, 0.7552, 0.875, 0.75, 0.875, 0.75, 0.7552, 0.7552, 0.625, 0.0, 0.5, 0.0, 0.5, 0.0, 0.625, 0.0, 0.5, 1.0, 0.5, 0.8767, 0.5, 0.8767, 0.5, 1.0, 0.5, 0.8767, 0.5, 0.7569, 0.5, 0.7569, 0.5, 0.8767, 0.625, 0.0, 0.5, 0.0, 0.5, 0.0, 0.625, 0.0, 0.7552, 0.7552, 0.875, 0.75, 0.875, 0.75, 0.7552, 0.7552, 0.5, 0.8767, 0.5, 0.7569, 0.5, 0.7569, 0.5, 0.8767, 0.5, 1.0, 0.5, 0.8767, 0.5, 0.8767, 0.5, 1.0, 0.5, 0.7569, 0.6667, 0.7917, 0.6667, 0.7917, 0.5, 0.7569, 0.5, 1.0, 0.5, 0.8767, 0.5, 0.8767, 0.5, 1.0, 0.5, 0.8767, 0.5, 0.7569, 0.5, 0.7569, 0.5, 0.8767, 0.6667, 0.7917, 0.7552, 0.7552, 0.7552, 0.7552, 0.6667, 0.7917, 0.5, 0.7569, 0.6667, 0.7917, 0.6302, 0.8802, 0.5, 0.8767, 0.5, 0.8767, 0.6302, 0.8802, 0.625, 1.0, 0.5, 1.0, 0.6667, 0.7917, 0.7552, 0.7552, 0.7552, 0.7552, 0.6667, 0.7917, 0.625, 0.0, 0.5, 0.0, 0.5, 0.0, 0.625, 0.0, 0.7552, 0.7552, 0.875, 0.75, 0.875, 0.75, 0.7552, 0.7552, 0.5, 0.7569, 0.6667, 0.7917, 0.6667, 0.7917, 0.5, 0.7569, 0.5, 0.4931, 0.6667, 0.4583, 0.6319, 0.625, 0.5, 0.625, 0.5, 0.625, 0.6319, 0.625, 0.6667, 0.7917, 0.5, 0.7569, 0.5, 0.625, 0.5, 0.4931, 0.5, 0.4931, 0.5, 0.625, 0.6319, 0.625, 0.6667, 0.7917, 0.6667, 0.7917, 0.6319, 0.625, 0.6667, 0.7917, 0.5, 0.7569, 0.5, 0.7569, 0.6667, 0.7917, 0.6667, 0.4583, 0.6319, 0.625, 0.6319, 0.625, 0.6667, 0.4583, 0.5, 0.25, 0.625, 0.25, 0.6302, 0.3698, 0.5, 0.3733, 0.5, 0.3733, 0.6302, 0.3698, 0.6667, 0.4583, 0.5, 0.4931, 0.875, 0.5, 0.7552, 0.4948, 0.7552, 0.4948, 0.875, 0.5, 0.5, 0.4931, 0.5, 0.3733, 0.5, 0.3733, 0.5, 0.4931, 0.5, 0.3733, 0.5, 0.25, 0.5, 0.25, 0.5, 0.3733, 0.5, 0.25, 0.625, 0.25, 0.625, 0.25, 0.5, 0.25])
me_cube.use_remesh_preserve_volume = False
me_cube.use_remesh_preserve_attributes = False
me_cube.use_mirror_vertex_groups = False
me_cube.update()
me_cube_002 = bpy.data.meshes.new('Cube.002')
me_cube_002.from_pydata([(-0.05856, 0.7683, 2.045), (-0.05519, 0.7672, 2.126), (-0.05856, 0.6713, 2.045), (-0.05519, 0.677, 2.126), (0.006758, 0.7683, 2.045), (0.00555, 0.7672, 2.126), (0.006758, 0.6713, 2.045), (0.00555, 0.677, 2.126), (-0.06571, 0.7198, 2.044), (-0.06571, 0.7789, 2.048), (-0.06185, 0.7221, 2.136), (-0.06571, 0.6607, 2.048), (-0.0259, 0.6607, 2.044), (-0.02482, 0.6671, 2.136), (0.0122, 0.6671, 2.05), (0.01391, 0.7198, 2.044), (0.0122, 0.7221, 2.136), (0.0122, 0.7771, 2.05), (-0.0259, 0.7789, 2.044), (-0.02482, 0.7771, 2.136), (-0.07666, 0.7198, 2.048), (-0.02482, 0.6464, 2.05), (0.02035, 0.7198, 2.047), (-0.0259, 0.8012, 2.048), (-0.0259, 0.7198, 2.043), (-0.02482, 0.7221, 2.156), (-0.06571, 0.8476, 2.075), (-0.05519, 0.8311, 2.121), (0.00555, 0.8311, 2.121), (0.0122, 0.841, 2.075), (-0.02482, 0.841, 2.13), (-0.0259, 0.8699, 2.075), (-0.06571, 0.8784, 2.056), (-0.05519, 0.8597, 2.104), (0.00555, 0.8597, 2.104), (0.0122, 0.8696, 2.059), (-0.02482, 0.8696, 2.114), (-0.02482, 0.8904, 2.059), (-0.06571, 0.9091, 2.009), (-0.05856, 0.8984, 2.057), (0.00555, 0.8882, 2.059), (0.0122, 0.8981, 2.014), (-0.02482, 0.8981, 2.069), (-0.02482, 0.9189, 2.014), (0.02211, 0.688, 2.066), (0.0212, 0.6823, 2.031), (0.02877, 0.7142, 2.076), (0.02211, 0.7404, 2.058), (0.02428, 0.7461, 2.03), (0.03112, 0.7153, 2.035), (-0.04638, 0.6212, 2.11), (-0.05111, 0.6134, 2.053), (-0.02482, 0.6134, 2.118), (-0.003252, 0.6212, 2.11), (0.001474, 0.6134, 2.053), (-0.02482, 0.5971, 2.053)], [], [(0, 8, 20, 9), (9, 20, 10, 1), (20, 11, 3, 10), (8, 2, 11, 20), (2, 12, 21, 11), (7, 53, 54, 14), (13, 52, 53, 7), (12, 6, 14, 21), (6, 15, 22, 14), (14, 45, 44, 7), (17, 48, 49, 22), (15, 4, 17, 22), (4, 18, 23, 17), (17, 29, 28, 5), (5, 28, 30, 19), (18, 0, 9, 23), (2, 8, 24, 12), (12, 24, 15, 6), (24, 18, 4, 15), (8, 0, 18, 24), (7, 16, 25, 13), (13, 25, 10, 3), (25, 19, 1, 10), (16, 5, 19, 25), (30, 36, 33, 27), (27, 33, 32, 26), (9, 26, 31, 23), (23, 31, 29, 17), (1, 27, 26, 9), (19, 30, 27, 1), (37, 43, 41, 35), (32, 38, 43, 37), (29, 35, 34, 28), (26, 32, 37, 31), (31, 37, 35, 29), (28, 34, 36, 30), (41, 43, 42, 40), (43, 38, 39, 42), (34, 40, 42, 36), (33, 39, 38, 32), (36, 42, 39, 33), (35, 41, 40, 34), (45, 49, 46, 44), (49, 48, 47, 46), (22, 49, 45, 14), (16, 46, 47, 5), (5, 47, 48, 17), (7, 44, 46, 16), (51, 55, 52, 50), (55, 54, 53, 52), (3, 50, 52, 13), (14, 54, 55, 21), (21, 55, 51, 11), (11, 51, 50, 3)])
_uv = me_cube_002.uv_layers.new(name='UVMap')
_uv.uv.foreach_set('vector', [0.375, 0.0, 0.375, 0.125, 0.5, 0.125, 0.5, 0.0, 0.5, 0.0, 0.5, 0.125, 0.625, 0.125, 0.625, 0.0, 0.5, 0.125, 0.5, 0.25, 0.625, 0.25, 0.625, 0.125, 0.375, 0.125, 0.375, 0.25, 0.5, 0.25, 0.5, 0.125, 0.375, 0.25, 0.3698, 0.3698, 0.5, 0.3733, 0.5, 0.25, 0.6667, 0.4583, 0.6667, 0.4583, 0.5, 0.4931, 0.5, 0.4931, 0.7552, 0.4948, 0.7552, 0.4948, 0.6667, 0.4583, 0.6667, 0.4583, 0.3698, 0.3698, 0.3333, 0.4583, 0.5, 0.4931, 0.5, 0.3733, 0.3333, 0.4583, 0.3681, 0.625, 0.5, 0.625, 0.5, 0.4931, 0.5, 0.4931, 0.5, 0.4931, 0.6667, 0.4583, 0.6667, 0.4583, 0.5, 0.7569, 0.5, 0.7569, 0.5, 0.625, 0.5, 0.625, 0.3681, 0.625, 0.3333, 0.7917, 0.5, 0.7569, 0.5, 0.625, 0.3333, 0.7917, 0.3698, 0.8802, 0.5, 0.8767, 0.5, 0.7569, 0.5, 0.7569, 0.5, 0.7569, 0.6667, 0.7917, 0.6667, 0.7917, 0.6667, 0.7917, 0.6667, 0.7917, 0.7552, 0.7552, 0.7552, 0.7552, 0.3698, 0.8802, 0.375, 1.0, 0.5, 1.0, 0.5, 0.8767, 0.125, 0.5, 0.125, 0.625, 0.2483, 0.625, 0.2448, 0.4948, 0.2448, 0.4948, 0.2483, 0.625, 0.3681, 0.625, 0.3333, 0.4583, 0.2483, 0.625, 0.2448, 0.7552, 0.3333, 0.7917, 0.3681, 0.625, 0.125, 0.625, 0.125, 0.75, 0.2448, 0.7552, 0.2483, 0.625, 0.6667, 0.4583, 0.6319, 0.625, 0.7517, 0.625, 0.7552, 0.4948, 0.7552, 0.4948, 0.7517, 0.625, 0.875, 0.625, 0.875, 0.5, 0.7517, 0.625, 0.7552, 0.7552, 0.875, 0.75, 0.875, 0.625, 0.6319, 0.625, 0.6667, 0.7917, 0.7552, 0.7552, 0.7517, 0.625, 0.7552, 0.7552, 0.7552, 0.7552, 0.875, 0.75, 0.875, 0.75, 0.625, 0.0, 0.625, 0.0, 0.5, 0.0, 0.5, 0.0, 0.5, 1.0, 0.5, 1.0, 0.5, 0.8767, 0.5, 0.8767, 0.5, 0.8767, 0.5, 0.8767, 0.5, 0.7569, 0.5, 0.7569, 0.625, 0.0, 0.625, 0.0, 0.5, 0.0, 0.5, 0.0, 0.7552, 0.7552, 0.7552, 0.7552, 0.875, 0.75, 0.875, 0.75, 0.5, 0.8767, 0.5, 0.8767, 0.5, 0.7569, 0.5, 0.7569, 0.5, 1.0, 0.5, 1.0, 0.5, 0.8767, 0.5, 0.8767, 0.5, 0.7569, 0.5, 0.7569, 0.6667, 0.7917, 0.6667, 0.7917, 0.5, 1.0, 0.5, 1.0, 0.5, 0.8767, 0.5, 0.8767, 0.5, 0.8767, 0.5, 0.8767, 0.5, 0.7569, 0.5, 0.7569, 0.6667, 0.7917, 0.6667, 0.7917, 0.7552, 0.7552, 0.7552, 0.7552, 0.5, 0.7569, 0.5, 0.8767, 0.6302, 0.8802, 0.6667, 0.7917, 0.5, 0.8767, 0.5, 1.0, 0.625, 1.0, 0.6302, 0.8802, 0.6667, 0.7917, 0.6667, 0.7917, 0.7552, 0.7552, 0.7552, 0.7552, 0.625, 0.0, 0.625, 0.0, 0.5, 0.0, 0.5, 0.0, 0.7552, 0.7552, 0.7552, 0.7552, 0.875, 0.75, 0.875, 0.75, 0.5, 0.7569, 0.5, 0.7569, 0.6667, 0.7917, 0.6667, 0.7917, 0.5, 0.4931, 0.5, 0.625, 0.6319, 0.625, 0.6667, 0.4583, 0.5, 0.625, 0.5, 0.7569, 0.6667, 0.7917, 0.6319, 0.625, 0.5, 0.625, 0.5, 0.625, 0.5, 0.4931, 0.5, 0.4931, 0.6319, 0.625, 0.6319, 0.625, 0.6667, 0.7917, 0.6667, 0.7917, 0.6667, 0.7917, 0.6667, 0.7917, 0.5, 0.7569, 0.5, 0.7569, 0.6667, 0.4583, 0.6667, 0.4583, 0.6319, 0.625, 0.6319, 0.625, 0.5, 0.25, 0.5, 0.3733, 0.6302, 0.3698, 0.625, 0.25, 0.5, 0.3733, 0.5, 0.4931, 0.6667, 0.4583, 0.6302, 0.3698, 0.875, 0.5, 0.875, 0.5, 0.7552, 0.4948, 0.7552, 0.4948, 0.5, 0.4931, 0.5, 0.4931, 0.5, 0.3733, 0.5, 0.3733, 0.5, 0.3733, 0.5, 0.3733, 0.5, 0.25, 0.5, 0.25, 0.5, 0.25, 0.5, 0.25, 0.625, 0.25, 0.625, 0.25])
me_cube_002.use_remesh_preserve_volume = False
me_cube_002.use_remesh_preserve_attributes = False
me_cube_002.use_mirror_vertex_groups = False
me_cube_002.update()

# ---- objects
ob_light = bpy.data.objects.new('Light', light_light)
ob_camera = bpy.data.objects.new('Camera', cam_camera)
ob_empty = bpy.data.objects.new('Empty', None)
ob_body___leg = bpy.data.objects.new('Body & leg', me_plane)
ob_boyhead = bpy.data.objects.new('boyHead', me_plane_002)
ob_boyleg = bpy.data.objects.new('BoyLeg', me_plane_003)
ob_boybody = bpy.data.objects.new('BoyBody', me_plane_004)
ob_righthand = bpy.data.objects.new('righthand', me_cube)
ob_lefthand = bpy.data.objects.new('lefthand', me_cube_002)

# ---- transforms, parenting, visibility, modifiers, constraints
ob_light.location = (4.076, 1.005, 5.904)
ob_light.rotation_euler = (0.6503, 0.05522, 1.866)
ob_light.lock_rotations_4d = False
ob_light.empty_display_type = 'ARROWS'
ob_light.color = (0.0, 0.0, 0.0, 0.0)
ob_light.lineart.crease_threshold = 0.0
ob_camera.location = (7.359, -6.926, 4.958)
ob_camera.rotation_euler = (1.109, 0.0, 0.8149)
ob_camera.lock_rotations_4d = False
ob_camera.empty_display_type = 'ARROWS'
ob_camera.color = (0.0, 0.0, 0.0, 0.0)
ob_camera.display_type = 'WIRE'
ob_camera.lineart.crease_threshold = 0.0
ob_empty.location = (2.278e-16, 1.026, 2.559)
ob_empty.rotation_euler = (1.571, -0.0, 1.571)
ob_empty.empty_display_type = 'IMAGE'
ob_empty.empty_display_size = 5.0
ob_empty.lineart.crease_threshold = 0.0
ob_body___leg.location = (0.0, 0.0, -6.633)
ob_body___leg.rotation_euler = (0.0, 1.571, 0.0)
ob_body___leg.scale = (3.309, 3.309, 3.309)
ob_body___leg.lineart.crease_threshold = 0.0
_m = ob_body___leg.modifiers.new('Mirror', 'MIRROR')
_m.use_axis = (False, True, False)
ob_boyhead.location = (3.775, 0.2855, 1.176)
ob_boyhead.rotation_euler = (3.067, 1.571, 0.0)
ob_boyhead.scale = (0.5878, 0.5878, 0.5878)
ob_boyhead.lineart.crease_threshold = 0.0
ob_boyleg.location = (0.0, 0.7483, 0.0)
ob_boyleg.rotation_euler = (0.0, 1.571, 0.0)
ob_boyleg.lineart.crease_threshold = 0.0
ob_boybody.location = (0.0, 5.59, 0.0)
ob_boybody.rotation_euler = (0.0, 1.571, 0.0)
ob_boybody.lineart.crease_threshold = 0.0
ob_righthand.location = (1.334, -0.866, -5.923)
ob_righthand.rotation_euler = (0.001861, -0.1043, -0.09355)
ob_righthand.scale = (13.42, 5.544, 3.22)
ob_righthand.lineart.crease_threshold = 0.0
ob_lefthand.location = (2.87, -5.403, -10.52)
ob_lefthand.scale = (15.09, 6.234, 3.621)
ob_lefthand.lineart.crease_threshold = 0.0

# ---- collection membership
col_collection.objects.link(ob_light)
col_collection.objects.link(ob_camera)
col_collection.objects.link(ob_empty)
col_collection.objects.link(ob_body___leg)
col_collection.objects.link(ob_boyhead)
col_collection.objects.link(ob_boyleg)
col_collection.objects.link(ob_boybody)
col_collection.objects.link(ob_righthand)
col_collection.objects.link(ob_lefthand)

# ---- scene / render settings (as saved in the file)
scene.camera = ob_camera
scene.frame_start = 1; scene.frame_end = 250; scene.frame_set(28)
scene.render.engine = 'BLENDER_EEVEE_NEXT'
scene.cycles.use_denoising = False
scene.cycles.samples = 128
scene.cycles.sampling_pattern = 'TABULATED_SOBOL'
scene.cycles.use_adaptive_sampling = False
scene.cycles.use_light_tree = False
scene.view_settings.view_transform = 'Filmic'
bpy.context.view_layer.update()
